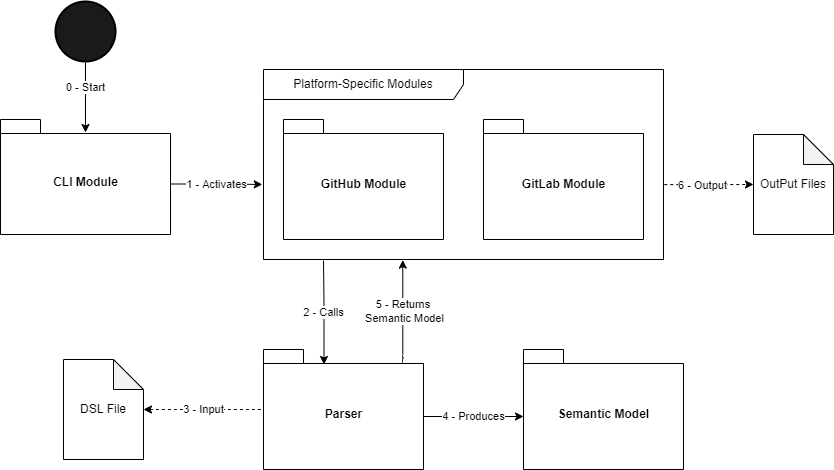

The diagram above was exported from draw.io. Its source (the exported page's mxGraphModel, read from the mxfile embedded in the PNG):
<mxGraphModel dx="1958" dy="1572" grid="1" gridSize="10" guides="1" tooltips="1" connect="1" arrows="1" fold="1" page="1" pageScale="1" pageWidth="850" pageHeight="1100" math="0" shadow="0">
  <root>
    <mxCell id="0" />
    <mxCell id="1" parent="0" />
    <mxCell id="23" value="Platform-Specific Modules" style="shape=umlFrame;whiteSpace=wrap;html=1;width=200;height=30;" vertex="1" parent="1">
      <mxGeometry x="60" width="400" height="190" as="geometry" />
    </mxCell>
    <mxCell id="29" value="1 - Activates" style="edgeStyle=orthogonalEdgeStyle;html=1;exitX=0;exitY=0;exitDx=170;exitDy=64.5;exitPerimeter=0;entryX=-0.003;entryY=0.605;entryDx=0;entryDy=0;entryPerimeter=0;startArrow=none;startFill=0;endArrow=classic;endFill=1;" edge="1" parent="1" source="gdJiS5tVcTXjcoY0e7hW-7" target="23">
      <mxGeometry relative="1" as="geometry" />
    </mxCell>
    <mxCell id="gdJiS5tVcTXjcoY0e7hW-7" value="CLI Module" style="shape=folder;fontStyle=1;spacingTop=10;tabWidth=40;tabHeight=14;tabPosition=left;html=1;" parent="1" vertex="1">
      <mxGeometry x="-203" y="50" width="170" height="115" as="geometry" />
    </mxCell>
    <mxCell id="gdJiS5tVcTXjcoY0e7hW-8" value="4 - Produces" style="edgeStyle=none;html=1;exitX=0;exitY=0;exitDx=160;exitDy=67;exitPerimeter=0;entryX=0;entryY=0;entryDx=0;entryDy=67;entryPerimeter=0;" parent="1" source="2" target="4" edge="1">
      <mxGeometry relative="1" as="geometry" />
    </mxCell>
    <mxCell id="24" value="2 - Calls" style="edgeStyle=orthogonalEdgeStyle;html=1;exitX=0.378;exitY=0.125;exitDx=0;exitDy=0;exitPerimeter=0;startArrow=classic;startFill=1;endArrow=none;endFill=0;" edge="1" parent="1" source="2">
      <mxGeometry relative="1" as="geometry">
        <mxPoint x="120" y="191" as="targetPoint" />
        <Array as="points" />
      </mxGeometry>
    </mxCell>
    <mxCell id="26" style="edgeStyle=orthogonalEdgeStyle;html=1;exitX=0.878;exitY=0.108;exitDx=0;exitDy=0;exitPerimeter=0;entryX=0.362;entryY=0.998;entryDx=0;entryDy=0;entryPerimeter=0;startArrow=none;startFill=0;endArrow=classic;endFill=1;" edge="1" parent="1">
      <mxGeometry relative="1" as="geometry">
        <mxPoint x="200.4799999999998" y="293.9599999999998" as="sourcePoint" />
        <mxPoint x="199.27999999999997" y="190.5999999999999" as="targetPoint" />
        <Array as="points">
          <mxPoint x="200" y="295" />
          <mxPoint x="199" y="295" />
        </Array>
      </mxGeometry>
    </mxCell>
    <mxCell id="27" value="5 - Returns &lt;br&gt;Semantic Model" style="edgeLabel;html=1;align=center;verticalAlign=middle;resizable=0;points=[];" vertex="1" connectable="0" parent="26">
      <mxGeometry x="0.3168" y="1" relative="1" as="geometry">
        <mxPoint x="2" y="14" as="offset" />
      </mxGeometry>
    </mxCell>
    <mxCell id="2" value="Parser" style="shape=folder;fontStyle=1;spacingTop=10;tabWidth=40;tabHeight=14;tabPosition=left;html=1;" parent="1" vertex="1">
      <mxGeometry x="60" y="280" width="160" height="120" as="geometry" />
    </mxCell>
    <mxCell id="4" value="Semantic Model" style="shape=folder;fontStyle=1;spacingTop=10;tabWidth=40;tabHeight=14;tabPosition=left;html=1;" parent="1" vertex="1">
      <mxGeometry x="320" y="280" width="160" height="120" as="geometry" />
    </mxCell>
    <mxCell id="gdJiS5tVcTXjcoY0e7hW-4" value="GitHub Module" style="shape=folder;fontStyle=1;spacingTop=10;tabWidth=40;tabHeight=14;tabPosition=left;html=1;" parent="1" vertex="1">
      <mxGeometry x="80" y="50" width="160" height="120" as="geometry" />
    </mxCell>
    <mxCell id="gdJiS5tVcTXjcoY0e7hW-25" style="edgeStyle=orthogonalEdgeStyle;html=1;exitX=1.002;exitY=0.606;exitDx=0;exitDy=0;exitPerimeter=0;entryX=0;entryY=0.5;entryDx=0;entryDy=0;entryPerimeter=0;startArrow=none;startFill=0;endArrow=classic;endFill=1;dashed=1;" parent="1" source="23" target="gdJiS5tVcTXjcoY0e7hW-20" edge="1">
      <mxGeometry relative="1" as="geometry" />
    </mxCell>
    <mxCell id="7" value="6 - Output" style="edgeLabel;html=1;align=center;verticalAlign=middle;resizable=0;points=[];" parent="gdJiS5tVcTXjcoY0e7hW-25" vertex="1" connectable="0">
      <mxGeometry x="0.2398" relative="1" as="geometry">
        <mxPoint x="-17" as="offset" />
      </mxGeometry>
    </mxCell>
    <mxCell id="gdJiS5tVcTXjcoY0e7hW-5" value="GitLab Module" style="shape=folder;fontStyle=1;spacingTop=10;tabWidth=40;tabHeight=14;tabPosition=left;html=1;" parent="1" vertex="1">
      <mxGeometry x="280" y="50" width="160" height="120" as="geometry" />
    </mxCell>
    <mxCell id="XSIQ8_s49UUyToeg9Q47-8" value="3 - Input" style="edgeStyle=none;html=1;dashed=1;startArrow=classic;startFill=1;endArrow=none;endFill=0;" parent="1" source="XSIQ8_s49UUyToeg9Q47-5" target="2" edge="1">
      <mxGeometry relative="1" as="geometry" />
    </mxCell>
    <mxCell id="XSIQ8_s49UUyToeg9Q47-5" value="DSL File" style="shape=note;whiteSpace=wrap;html=1;backgroundOutline=1;darkOpacity=0.05;" parent="1" vertex="1">
      <mxGeometry x="-140" y="290" width="80" height="100" as="geometry" />
    </mxCell>
    <mxCell id="gdJiS5tVcTXjcoY0e7hW-20" value="OutPut Files" style="shape=note;whiteSpace=wrap;html=1;backgroundOutline=1;darkOpacity=0.05;" parent="1" vertex="1">
      <mxGeometry x="550" y="65" width="80" height="100" as="geometry" />
    </mxCell>
    <mxCell id="10" style="edgeStyle=none;html=1;exitX=0.5;exitY=1;exitDx=0;exitDy=0;exitPerimeter=0;startArrow=none;startFill=0;endArrow=classic;endFill=1;" parent="1" edge="1">
      <mxGeometry relative="1" as="geometry">
        <mxPoint x="-118" y="-7" as="sourcePoint" />
        <mxPoint x="-118" y="63" as="targetPoint" />
      </mxGeometry>
    </mxCell>
    <mxCell id="11" value="0 - Start" style="edgeLabel;html=1;align=center;verticalAlign=middle;resizable=0;points=[];" parent="10" vertex="1" connectable="0">
      <mxGeometry x="-0.3042" y="-1" relative="1" as="geometry">
        <mxPoint as="offset" />
      </mxGeometry>
    </mxCell>
    <mxCell id="9" value="" style="strokeWidth=2;html=1;shape=mxgraph.flowchart.start_2;whiteSpace=wrap;fillColor=#1A1A1A;" parent="1" vertex="1">
      <mxGeometry x="-148" y="-68" width="60" height="60" as="geometry" />
    </mxCell>
  </root>
</mxGraphModel>